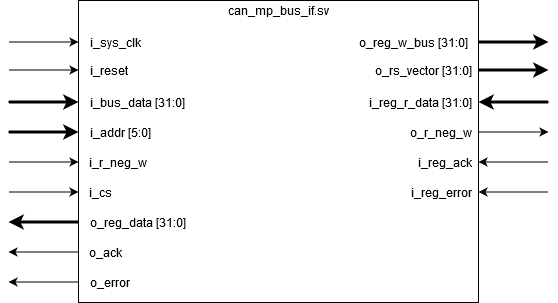

The diagram above was exported from draw.io. Its source (the exported page's mxGraphModel, read from the mxfile embedded in the PNG):
<mxGraphModel dx="2310" dy="762" grid="1" gridSize="10" guides="1" tooltips="1" connect="1" arrows="1" fold="1" page="1" pageScale="1" pageWidth="850" pageHeight="1100" math="0" shadow="0">
  <root>
    <mxCell id="0" />
    <mxCell id="1" parent="0" />
    <mxCell id="yihsEGTGYtydch6jOuiD-1" value="" style="rounded=0;whiteSpace=wrap;html=1;" parent="1" vertex="1">
      <mxGeometry x="30" y="198" width="400" height="302" as="geometry" />
    </mxCell>
    <mxCell id="yihsEGTGYtydch6jOuiD-2" value="i_reset" style="text;html=1;align=left;verticalAlign=middle;resizable=0;points=[];autosize=1;" parent="1" vertex="1">
      <mxGeometry x="40" y="258" width="50" height="20" as="geometry" />
    </mxCell>
    <mxCell id="yihsEGTGYtydch6jOuiD-3" value="i_bus_data [31:0]" style="text;html=1;align=left;verticalAlign=middle;resizable=0;points=[];autosize=1;" parent="1" vertex="1">
      <mxGeometry x="40" y="290" width="110" height="20" as="geometry" />
    </mxCell>
    <mxCell id="yihsEGTGYtydch6jOuiD-4" value="i_addr [5:0]" style="text;html=1;align=left;verticalAlign=middle;resizable=0;points=[];autosize=1;" parent="1" vertex="1">
      <mxGeometry x="40" y="320" width="80" height="20" as="geometry" />
    </mxCell>
    <mxCell id="yihsEGTGYtydch6jOuiD-5" value="i_r_neg_w" style="text;html=1;align=left;verticalAlign=middle;resizable=0;points=[];autosize=1;" parent="1" vertex="1">
      <mxGeometry x="39" y="350" width="70" height="20" as="geometry" />
    </mxCell>
    <mxCell id="yihsEGTGYtydch6jOuiD-6" value="i_cs" style="text;html=1;align=left;verticalAlign=middle;resizable=0;points=[];autosize=1;" parent="1" vertex="1">
      <mxGeometry x="39" y="380" width="40" height="20" as="geometry" />
    </mxCell>
    <mxCell id="yihsEGTGYtydch6jOuiD-7" value="o_reg_data [31:0]" style="text;html=1;align=left;verticalAlign=middle;resizable=0;points=[];autosize=1;" parent="1" vertex="1">
      <mxGeometry x="40" y="410" width="110" height="20" as="geometry" />
    </mxCell>
    <mxCell id="yihsEGTGYtydch6jOuiD-8" value="o_ack" style="text;html=1;align=left;verticalAlign=middle;resizable=0;points=[];autosize=1;" parent="1" vertex="1">
      <mxGeometry x="39" y="440" width="50" height="20" as="geometry" />
    </mxCell>
    <mxCell id="yihsEGTGYtydch6jOuiD-10" value="o_error" style="text;html=1;align=left;verticalAlign=middle;resizable=0;points=[];autosize=1;" parent="1" vertex="1">
      <mxGeometry x="40" y="470" width="50" height="20" as="geometry" />
    </mxCell>
    <mxCell id="yihsEGTGYtydch6jOuiD-11" value="i_sys_clk" style="text;html=1;align=left;verticalAlign=middle;resizable=0;points=[];autosize=1;" parent="1" vertex="1">
      <mxGeometry x="40" y="230" width="60" height="20" as="geometry" />
    </mxCell>
    <mxCell id="yihsEGTGYtydch6jOuiD-12" value="can_mp_bus_if.sv" style="text;html=1;align=center;verticalAlign=middle;resizable=0;points=[];autosize=1;" parent="1" vertex="1">
      <mxGeometry x="180" y="198" width="100" height="20" as="geometry" />
    </mxCell>
    <mxCell id="yihsEGTGYtydch6jOuiD-52" value="" style="endArrow=classic;html=1;edgeStyle=orthogonalEdgeStyle;rounded=0;" parent="1" edge="1">
      <mxGeometry width="50" height="50" relative="1" as="geometry">
        <mxPoint x="-40" y="239.5" as="sourcePoint" />
        <mxPoint x="30" y="239.5" as="targetPoint" />
      </mxGeometry>
    </mxCell>
    <mxCell id="yihsEGTGYtydch6jOuiD-53" value="" style="endArrow=classic;html=1;edgeStyle=orthogonalEdgeStyle;rounded=0;" parent="1" edge="1">
      <mxGeometry width="50" height="50" relative="1" as="geometry">
        <mxPoint x="-40" y="267.5" as="sourcePoint" />
        <mxPoint x="30" y="267.5" as="targetPoint" />
      </mxGeometry>
    </mxCell>
    <mxCell id="yihsEGTGYtydch6jOuiD-54" value="" style="endArrow=classic;html=1;edgeStyle=orthogonalEdgeStyle;rounded=0;strokeWidth=3;" parent="1" edge="1">
      <mxGeometry width="50" height="50" relative="1" as="geometry">
        <mxPoint x="-40" y="299.5" as="sourcePoint" />
        <mxPoint x="30" y="299.5" as="targetPoint" />
      </mxGeometry>
    </mxCell>
    <mxCell id="yihsEGTGYtydch6jOuiD-55" value="" style="endArrow=classic;html=1;edgeStyle=orthogonalEdgeStyle;rounded=0;strokeWidth=3;" parent="1" edge="1">
      <mxGeometry width="50" height="50" relative="1" as="geometry">
        <mxPoint x="-40" y="329.5" as="sourcePoint" />
        <mxPoint x="30" y="329.5" as="targetPoint" />
      </mxGeometry>
    </mxCell>
    <mxCell id="yihsEGTGYtydch6jOuiD-56" value="" style="endArrow=classic;html=1;edgeStyle=orthogonalEdgeStyle;rounded=0;" parent="1" edge="1">
      <mxGeometry width="50" height="50" relative="1" as="geometry">
        <mxPoint x="-40" y="359.5" as="sourcePoint" />
        <mxPoint x="30" y="359.5" as="targetPoint" />
      </mxGeometry>
    </mxCell>
    <mxCell id="yihsEGTGYtydch6jOuiD-57" value="" style="endArrow=classic;html=1;edgeStyle=orthogonalEdgeStyle;rounded=0;" parent="1" edge="1">
      <mxGeometry width="50" height="50" relative="1" as="geometry">
        <mxPoint x="-40" y="389.5" as="sourcePoint" />
        <mxPoint x="30" y="389.5" as="targetPoint" />
      </mxGeometry>
    </mxCell>
    <mxCell id="yihsEGTGYtydch6jOuiD-60" value="" style="endArrow=none;html=1;edgeStyle=orthogonalEdgeStyle;rounded=0;strokeWidth=1;startArrow=classic;startFill=1;endFill=0;" parent="1" edge="1">
      <mxGeometry width="50" height="50" relative="1" as="geometry">
        <mxPoint x="430" y="359.5" as="sourcePoint" />
        <mxPoint x="500" y="359.5" as="targetPoint" />
      </mxGeometry>
    </mxCell>
    <mxCell id="yihsEGTGYtydch6jOuiD-88" value="" style="endArrow=none;html=1;edgeStyle=orthogonalEdgeStyle;rounded=0;startArrow=classic;startFill=1;endFill=0;strokeWidth=3;" parent="1" edge="1">
      <mxGeometry width="50" height="50" relative="1" as="geometry">
        <mxPoint x="-40" y="419.5000000000001" as="sourcePoint" />
        <mxPoint x="30" y="419.5000000000001" as="targetPoint" />
      </mxGeometry>
    </mxCell>
    <mxCell id="yihsEGTGYtydch6jOuiD-89" value="" style="endArrow=none;html=1;edgeStyle=orthogonalEdgeStyle;rounded=0;startArrow=classic;startFill=1;endFill=0;" parent="1" edge="1">
      <mxGeometry width="50" height="50" relative="1" as="geometry">
        <mxPoint x="-40" y="449.5000000000001" as="sourcePoint" />
        <mxPoint x="30" y="449.5000000000001" as="targetPoint" />
      </mxGeometry>
    </mxCell>
    <mxCell id="yihsEGTGYtydch6jOuiD-90" value="" style="endArrow=none;html=1;edgeStyle=orthogonalEdgeStyle;rounded=0;startArrow=classic;startFill=1;endFill=0;" parent="1" edge="1">
      <mxGeometry width="50" height="50" relative="1" as="geometry">
        <mxPoint x="-40" y="479.5000000000001" as="sourcePoint" />
        <mxPoint x="30" y="479.5000000000001" as="targetPoint" />
      </mxGeometry>
    </mxCell>
    <mxCell id="5dJFrT93vKldARTzseab-5" value="" style="endArrow=classic;html=1;edgeStyle=orthogonalEdgeStyle;rounded=0;strokeWidth=3;" parent="1" edge="1">
      <mxGeometry width="50" height="50" relative="1" as="geometry">
        <mxPoint x="430" y="239.5" as="sourcePoint" />
        <mxPoint x="500" y="239.5" as="targetPoint" />
      </mxGeometry>
    </mxCell>
    <mxCell id="5dJFrT93vKldARTzseab-6" value="" style="endArrow=classic;html=1;edgeStyle=orthogonalEdgeStyle;rounded=0;strokeWidth=3;" parent="1" edge="1">
      <mxGeometry width="50" height="50" relative="1" as="geometry">
        <mxPoint x="430" y="267.5" as="sourcePoint" />
        <mxPoint x="500" y="267.5" as="targetPoint" />
      </mxGeometry>
    </mxCell>
    <mxCell id="5dJFrT93vKldARTzseab-7" value="" style="endArrow=classic;html=1;edgeStyle=orthogonalEdgeStyle;rounded=0;strokeWidth=1;" parent="1" edge="1">
      <mxGeometry width="50" height="50" relative="1" as="geometry">
        <mxPoint x="430" y="329.5" as="sourcePoint" />
        <mxPoint x="500" y="329.5" as="targetPoint" />
      </mxGeometry>
    </mxCell>
    <mxCell id="VEn8HJ89qdPXYAorIjF8-2" value="i_reg_ack" style="text;html=1;align=right;verticalAlign=middle;resizable=0;points=[];autosize=1;" parent="1" vertex="1">
      <mxGeometry x="355" y="350" width="70" height="20" as="geometry" />
    </mxCell>
    <mxCell id="VEn8HJ89qdPXYAorIjF8-3" value="i_reg_error" style="text;html=1;align=right;verticalAlign=middle;resizable=0;points=[];autosize=1;" parent="1" vertex="1">
      <mxGeometry x="355" y="380" width="70" height="20" as="geometry" />
    </mxCell>
    <mxCell id="VEn8HJ89qdPXYAorIjF8-4" value="i_reg_r_data [31:0]" style="text;html=1;align=right;verticalAlign=middle;resizable=0;points=[];autosize=1;" parent="1" vertex="1">
      <mxGeometry x="305" y="290" width="120" height="20" as="geometry" />
    </mxCell>
    <mxCell id="VEn8HJ89qdPXYAorIjF8-6" value="o_r_neg_w" style="text;html=1;align=right;verticalAlign=middle;resizable=0;points=[];autosize=1;" parent="1" vertex="1">
      <mxGeometry x="355" y="320" width="70" height="20" as="geometry" />
    </mxCell>
    <mxCell id="VEn8HJ89qdPXYAorIjF8-7" value="o_rs_vector [31:0]" style="text;html=1;align=center;verticalAlign=middle;resizable=0;points=[];autosize=1;" parent="1" vertex="1">
      <mxGeometry x="320" y="258" width="110" height="20" as="geometry" />
    </mxCell>
    <mxCell id="VEn8HJ89qdPXYAorIjF8-8" value="o_reg_w_bus [31:0]" style="text;html=1;align=center;verticalAlign=middle;resizable=0;points=[];autosize=1;" parent="1" vertex="1">
      <mxGeometry x="305" y="230" width="120" height="20" as="geometry" />
    </mxCell>
    <mxCell id="VEn8HJ89qdPXYAorIjF8-11" value="" style="endArrow=none;html=1;edgeStyle=orthogonalEdgeStyle;rounded=0;strokeWidth=1;startArrow=classic;startFill=1;endFill=0;" parent="1" edge="1">
      <mxGeometry width="50" height="50" relative="1" as="geometry">
        <mxPoint x="430" y="389.5" as="sourcePoint" />
        <mxPoint x="500" y="389.5" as="targetPoint" />
      </mxGeometry>
    </mxCell>
    <mxCell id="VEn8HJ89qdPXYAorIjF8-12" value="" style="endArrow=none;html=1;edgeStyle=orthogonalEdgeStyle;rounded=0;strokeWidth=3;startArrow=classic;startFill=1;endFill=0;" parent="1" edge="1">
      <mxGeometry width="50" height="50" relative="1" as="geometry">
        <mxPoint x="430" y="299.5" as="sourcePoint" />
        <mxPoint x="500" y="299.5" as="targetPoint" />
      </mxGeometry>
    </mxCell>
  </root>
</mxGraphModel>